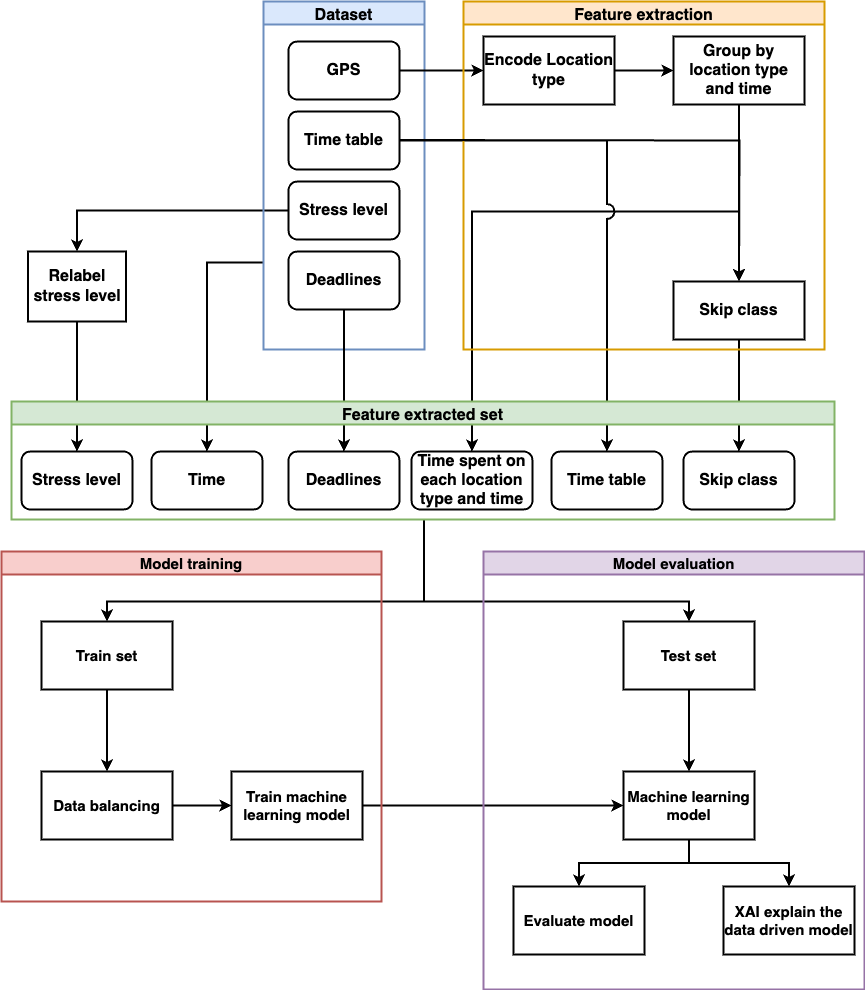

The diagram above was exported from draw.io. Its source (the exported page's mxGraphModel, read from the mxfile embedded in the PNG):
<mxGraphModel dx="1026" dy="743" grid="1" gridSize="10" guides="1" tooltips="1" connect="1" arrows="1" fold="1" page="1" pageScale="1" pageWidth="1654" pageHeight="1169" math="0" shadow="0">
  <root>
    <mxCell id="0" />
    <mxCell id="1" parent="0" />
    <mxCell id="gGTLovux0xz4cwZvEvHr-13" style="edgeStyle=orthogonalEdgeStyle;rounded=0;orthogonalLoop=1;jettySize=auto;html=1;exitX=0.5;exitY=1;exitDx=0;exitDy=0;entryX=0.5;entryY=0;entryDx=0;entryDy=0;strokeWidth=2;fontSize=15;jumpStyle=arc;jumpSize=13;" edge="1" parent="1" target="gGTLovux0xz4cwZvEvHr-12">
      <mxGeometry relative="1" as="geometry">
        <mxPoint x="432.5" y="538" as="sourcePoint" />
        <Array as="points">
          <mxPoint x="437" y="620" />
          <mxPoint x="132" y="620" />
        </Array>
      </mxGeometry>
    </mxCell>
    <mxCell id="gGTLovux0xz4cwZvEvHr-18" style="edgeStyle=orthogonalEdgeStyle;rounded=0;orthogonalLoop=1;jettySize=auto;html=1;exitX=0.5;exitY=1;exitDx=0;exitDy=0;entryX=0.5;entryY=0;entryDx=0;entryDy=0;strokeWidth=2;fontSize=15;jumpStyle=arc;jumpSize=13;" edge="1" parent="1" target="gGTLovux0xz4cwZvEvHr-17">
      <mxGeometry relative="1" as="geometry">
        <mxPoint x="432.5" y="538" as="sourcePoint" />
        <Array as="points">
          <mxPoint x="433" y="620" />
          <mxPoint x="698" y="620" />
        </Array>
      </mxGeometry>
    </mxCell>
    <mxCell id="gGTLovux0xz4cwZvEvHr-24" value="" style="edgeStyle=orthogonalEdgeStyle;rounded=0;orthogonalLoop=1;jettySize=auto;html=1;strokeWidth=2;fontSize=15;jumpStyle=arc;jumpSize=13;" edge="1" parent="1" source="gGTLovux0xz4cwZvEvHr-21" target="gGTLovux0xz4cwZvEvHr-23">
      <mxGeometry relative="1" as="geometry" />
    </mxCell>
    <mxCell id="gGTLovux0xz4cwZvEvHr-30" value="Model training" style="swimlane;fontSize=15;fontStyle=1;strokeWidth=2;fillColor=#f8cecc;strokeColor=#b85450;" vertex="1" parent="1">
      <mxGeometry x="10" y="570" width="380" height="350" as="geometry" />
    </mxCell>
    <mxCell id="gGTLovux0xz4cwZvEvHr-12" value="Train set" style="rounded=0;whiteSpace=wrap;html=1;fontSize=15;fontStyle=1;strokeWidth=2;" vertex="1" parent="gGTLovux0xz4cwZvEvHr-30">
      <mxGeometry x="40" y="70" width="131" height="68" as="geometry" />
    </mxCell>
    <mxCell id="gGTLovux0xz4cwZvEvHr-19" value="Data balancing" style="rounded=0;whiteSpace=wrap;html=1;fontSize=15;fontStyle=1;strokeWidth=2;" vertex="1" parent="gGTLovux0xz4cwZvEvHr-30">
      <mxGeometry x="40" y="220" width="131" height="68" as="geometry" />
    </mxCell>
    <mxCell id="gGTLovux0xz4cwZvEvHr-21" value="Train machine learning model" style="rounded=0;whiteSpace=wrap;html=1;fontSize=15;fontStyle=1;strokeWidth=2;" vertex="1" parent="gGTLovux0xz4cwZvEvHr-30">
      <mxGeometry x="230" y="220" width="131" height="68" as="geometry" />
    </mxCell>
    <mxCell id="gGTLovux0xz4cwZvEvHr-20" value="" style="edgeStyle=orthogonalEdgeStyle;rounded=0;orthogonalLoop=1;jettySize=auto;html=1;strokeWidth=2;fontSize=15;jumpStyle=arc;jumpSize=13;" edge="1" parent="gGTLovux0xz4cwZvEvHr-30" source="gGTLovux0xz4cwZvEvHr-12" target="gGTLovux0xz4cwZvEvHr-19">
      <mxGeometry relative="1" as="geometry" />
    </mxCell>
    <mxCell id="gGTLovux0xz4cwZvEvHr-22" value="" style="edgeStyle=orthogonalEdgeStyle;rounded=0;orthogonalLoop=1;jettySize=auto;html=1;strokeWidth=2;fontSize=15;jumpStyle=arc;jumpSize=13;" edge="1" parent="gGTLovux0xz4cwZvEvHr-30" source="gGTLovux0xz4cwZvEvHr-19" target="gGTLovux0xz4cwZvEvHr-21">
      <mxGeometry relative="1" as="geometry" />
    </mxCell>
    <mxCell id="gGTLovux0xz4cwZvEvHr-31" value="Model evaluation" style="swimlane;fontSize=15;fontStyle=1;strokeWidth=2;fillColor=#e1d5e7;strokeColor=#9673a6;" vertex="1" parent="1">
      <mxGeometry x="492" y="570" width="381" height="438" as="geometry" />
    </mxCell>
    <mxCell id="gGTLovux0xz4cwZvEvHr-26" value="Evaluate model" style="rounded=0;whiteSpace=wrap;html=1;fontSize=15;fontStyle=1;strokeWidth=2;" vertex="1" parent="gGTLovux0xz4cwZvEvHr-31">
      <mxGeometry x="30" y="335" width="131" height="68" as="geometry" />
    </mxCell>
    <mxCell id="gGTLovux0xz4cwZvEvHr-28" value="XAI explain the data driven model" style="rounded=0;whiteSpace=wrap;html=1;fontSize=15;fontStyle=1;strokeWidth=2;" vertex="1" parent="gGTLovux0xz4cwZvEvHr-31">
      <mxGeometry x="240" y="335" width="131" height="68" as="geometry" />
    </mxCell>
    <mxCell id="gGTLovux0xz4cwZvEvHr-23" value="Machine learning model" style="rounded=0;whiteSpace=wrap;html=1;fontSize=15;fontStyle=1;strokeWidth=2;" vertex="1" parent="gGTLovux0xz4cwZvEvHr-31">
      <mxGeometry x="140" y="220" width="131" height="68" as="geometry" />
    </mxCell>
    <mxCell id="gGTLovux0xz4cwZvEvHr-29" value="" style="edgeStyle=orthogonalEdgeStyle;rounded=0;orthogonalLoop=1;jettySize=auto;html=1;strokeWidth=2;fontSize=15;jumpStyle=arc;jumpSize=13;" edge="1" parent="gGTLovux0xz4cwZvEvHr-31" source="gGTLovux0xz4cwZvEvHr-23" target="gGTLovux0xz4cwZvEvHr-28">
      <mxGeometry relative="1" as="geometry" />
    </mxCell>
    <mxCell id="gGTLovux0xz4cwZvEvHr-32" style="edgeStyle=orthogonalEdgeStyle;rounded=0;orthogonalLoop=1;jettySize=auto;html=1;exitX=0.5;exitY=1;exitDx=0;exitDy=0;entryX=0.5;entryY=0;entryDx=0;entryDy=0;strokeWidth=2;fontSize=15;jumpStyle=arc;jumpSize=13;" edge="1" parent="gGTLovux0xz4cwZvEvHr-31" source="gGTLovux0xz4cwZvEvHr-23" target="gGTLovux0xz4cwZvEvHr-26">
      <mxGeometry relative="1" as="geometry" />
    </mxCell>
    <mxCell id="gGTLovux0xz4cwZvEvHr-17" value="Test set" style="rounded=0;whiteSpace=wrap;html=1;fontSize=15;fontStyle=1;strokeWidth=2;" vertex="1" parent="gGTLovux0xz4cwZvEvHr-31">
      <mxGeometry x="140" y="70" width="131" height="68" as="geometry" />
    </mxCell>
    <mxCell id="gGTLovux0xz4cwZvEvHr-25" value="" style="edgeStyle=orthogonalEdgeStyle;rounded=0;orthogonalLoop=1;jettySize=auto;html=1;strokeWidth=2;fontSize=15;jumpStyle=arc;jumpSize=13;" edge="1" parent="gGTLovux0xz4cwZvEvHr-31" source="gGTLovux0xz4cwZvEvHr-17" target="gGTLovux0xz4cwZvEvHr-23">
      <mxGeometry relative="1" as="geometry" />
    </mxCell>
    <mxCell id="0UydeOh8xTpTZk7SNwr4-29" style="edgeStyle=orthogonalEdgeStyle;rounded=0;orthogonalLoop=1;jettySize=auto;html=1;exitX=0.5;exitY=1;exitDx=0;exitDy=0;entryX=0.5;entryY=0;entryDx=0;entryDy=0;strokeWidth=2;fontSize=16;jumpStyle=arc;jumpSize=13;" edge="1" parent="1" source="0UydeOh8xTpTZk7SNwr4-56" target="0UydeOh8xTpTZk7SNwr4-52">
      <mxGeometry relative="1" as="geometry" />
    </mxCell>
    <mxCell id="0UydeOh8xTpTZk7SNwr4-30" style="edgeStyle=orthogonalEdgeStyle;rounded=0;orthogonalLoop=1;jettySize=auto;html=1;exitX=0;exitY=0.5;exitDx=0;exitDy=0;entryX=0.5;entryY=0;entryDx=0;entryDy=0;strokeWidth=2;fontSize=16;jumpStyle=arc;jumpSize=13;" edge="1" parent="1" source="0UydeOh8xTpTZk7SNwr4-37" target="0UydeOh8xTpTZk7SNwr4-56">
      <mxGeometry relative="1" as="geometry" />
    </mxCell>
    <mxCell id="0UydeOh8xTpTZk7SNwr4-31" style="edgeStyle=orthogonalEdgeStyle;rounded=0;orthogonalLoop=1;jettySize=auto;html=1;exitX=0.5;exitY=1;exitDx=0;exitDy=0;entryX=0.5;entryY=0;entryDx=0;entryDy=0;strokeWidth=2;fontSize=16;jumpStyle=arc;jumpSize=13;" edge="1" parent="1" source="0UydeOh8xTpTZk7SNwr4-41" target="0UydeOh8xTpTZk7SNwr4-49">
      <mxGeometry relative="1" as="geometry">
        <Array as="points">
          <mxPoint x="748" y="230" />
          <mxPoint x="481" y="230" />
        </Array>
      </mxGeometry>
    </mxCell>
    <mxCell id="0UydeOh8xTpTZk7SNwr4-32" style="edgeStyle=orthogonalEdgeStyle;rounded=0;orthogonalLoop=1;jettySize=auto;html=1;exitX=0;exitY=0.75;exitDx=0;exitDy=0;strokeWidth=2;entryX=0.5;entryY=0;entryDx=0;entryDy=0;" edge="1" parent="1" source="0UydeOh8xTpTZk7SNwr4-33" target="0UydeOh8xTpTZk7SNwr4-53">
      <mxGeometry relative="1" as="geometry">
        <mxPoint x="210" y="470" as="targetPoint" />
        <Array as="points">
          <mxPoint x="216" y="281" />
        </Array>
      </mxGeometry>
    </mxCell>
    <mxCell id="0UydeOh8xTpTZk7SNwr4-33" value="Dataset" style="swimlane;fontSize=16;fontStyle=1;strokeWidth=2;fillColor=#dae8fc;strokeColor=#6c8ebf;" vertex="1" parent="1">
      <mxGeometry x="272" y="20" width="161" height="348" as="geometry" />
    </mxCell>
    <mxCell id="0UydeOh8xTpTZk7SNwr4-34" value="GPS" style="rounded=1;whiteSpace=wrap;html=1;fontSize=16;fontStyle=1;strokeWidth=2;" vertex="1" parent="0UydeOh8xTpTZk7SNwr4-33">
      <mxGeometry x="25" y="40" width="111" height="58" as="geometry" />
    </mxCell>
    <mxCell id="0UydeOh8xTpTZk7SNwr4-35" value="Time table" style="rounded=1;whiteSpace=wrap;html=1;fontSize=16;fontStyle=1;strokeWidth=2;" vertex="1" parent="0UydeOh8xTpTZk7SNwr4-33">
      <mxGeometry x="25" y="110" width="111" height="58" as="geometry" />
    </mxCell>
    <mxCell id="0UydeOh8xTpTZk7SNwr4-36" value="Deadlines" style="rounded=1;whiteSpace=wrap;html=1;fontSize=16;fontStyle=1;strokeWidth=2;" vertex="1" parent="0UydeOh8xTpTZk7SNwr4-33">
      <mxGeometry x="25" y="250" width="111" height="58" as="geometry" />
    </mxCell>
    <mxCell id="0UydeOh8xTpTZk7SNwr4-37" value="Stress level" style="rounded=1;whiteSpace=wrap;html=1;fontSize=16;fontStyle=1;strokeWidth=2;" vertex="1" parent="0UydeOh8xTpTZk7SNwr4-33">
      <mxGeometry x="25" y="180" width="111" height="58" as="geometry" />
    </mxCell>
    <mxCell id="0UydeOh8xTpTZk7SNwr4-38" value="" style="edgeStyle=orthogonalEdgeStyle;rounded=0;orthogonalLoop=1;jettySize=auto;html=1;fontSize=16;fontStyle=1;strokeWidth=2;" edge="1" parent="1" source="0UydeOh8xTpTZk7SNwr4-39" target="0UydeOh8xTpTZk7SNwr4-41">
      <mxGeometry relative="1" as="geometry" />
    </mxCell>
    <mxCell id="0UydeOh8xTpTZk7SNwr4-39" value="Encode Location type" style="rounded=0;whiteSpace=wrap;html=1;fontSize=16;fontStyle=1;strokeWidth=2;" vertex="1" parent="1">
      <mxGeometry x="492" y="55" width="131" height="68" as="geometry" />
    </mxCell>
    <mxCell id="0UydeOh8xTpTZk7SNwr4-40" value="" style="edgeStyle=orthogonalEdgeStyle;rounded=0;orthogonalLoop=1;jettySize=auto;html=1;fontSize=16;fontStyle=1;strokeWidth=2;" edge="1" parent="1" source="0UydeOh8xTpTZk7SNwr4-41" target="0UydeOh8xTpTZk7SNwr4-42">
      <mxGeometry relative="1" as="geometry" />
    </mxCell>
    <mxCell id="0UydeOh8xTpTZk7SNwr4-41" value="Group by location type and time" style="rounded=0;whiteSpace=wrap;html=1;fontSize=16;fontStyle=1;strokeWidth=2;" vertex="1" parent="1">
      <mxGeometry x="682" y="55" width="131" height="68" as="geometry" />
    </mxCell>
    <mxCell id="0UydeOh8xTpTZk7SNwr4-42" value="Skip class" style="rounded=0;whiteSpace=wrap;html=1;fontSize=16;fontStyle=1;strokeWidth=2;" vertex="1" parent="1">
      <mxGeometry x="682" y="300" width="131" height="58" as="geometry" />
    </mxCell>
    <mxCell id="0UydeOh8xTpTZk7SNwr4-43" value="" style="edgeStyle=orthogonalEdgeStyle;rounded=0;orthogonalLoop=1;jettySize=auto;html=1;fontSize=16;fontStyle=1;strokeWidth=2;jumpStyle=arc;jumpSize=13;" edge="1" parent="1" source="0UydeOh8xTpTZk7SNwr4-34" target="0UydeOh8xTpTZk7SNwr4-39">
      <mxGeometry relative="1" as="geometry" />
    </mxCell>
    <mxCell id="0UydeOh8xTpTZk7SNwr4-44" style="edgeStyle=orthogonalEdgeStyle;rounded=0;orthogonalLoop=1;jettySize=auto;html=1;entryX=0.5;entryY=0;entryDx=0;entryDy=0;fontSize=16;fontStyle=0;strokeWidth=2;jumpStyle=arc;jumpSize=13;" edge="1" parent="1" source="0UydeOh8xTpTZk7SNwr4-35" target="0UydeOh8xTpTZk7SNwr4-50">
      <mxGeometry relative="1" as="geometry" />
    </mxCell>
    <mxCell id="0UydeOh8xTpTZk7SNwr4-45" style="edgeStyle=orthogonalEdgeStyle;rounded=0;orthogonalLoop=1;jettySize=auto;html=1;exitX=0.5;exitY=1;exitDx=0;exitDy=0;entryX=0.5;entryY=0;entryDx=0;entryDy=0;fontSize=16;fontStyle=0;strokeWidth=2;jumpStyle=arc;jumpSize=13;" edge="1" parent="1" source="0UydeOh8xTpTZk7SNwr4-36" target="0UydeOh8xTpTZk7SNwr4-48">
      <mxGeometry relative="1" as="geometry" />
    </mxCell>
    <mxCell id="0UydeOh8xTpTZk7SNwr4-46" style="edgeStyle=orthogonalEdgeStyle;rounded=0;orthogonalLoop=1;jettySize=auto;html=1;exitX=0.5;exitY=1;exitDx=0;exitDy=0;entryX=0.5;entryY=0;entryDx=0;entryDy=0;fontSize=16;fontStyle=0;strokeWidth=2;jumpStyle=arc;jumpSize=13;" edge="1" parent="1" source="0UydeOh8xTpTZk7SNwr4-42" target="0UydeOh8xTpTZk7SNwr4-51">
      <mxGeometry relative="1" as="geometry" />
    </mxCell>
    <mxCell id="0UydeOh8xTpTZk7SNwr4-47" value="Feature extracted set" style="swimlane;fontSize=16;fontStyle=1;strokeWidth=2;fillColor=#d5e8d4;strokeColor=#82b366;" vertex="1" parent="1">
      <mxGeometry x="20" y="420" width="823" height="118" as="geometry" />
    </mxCell>
    <mxCell id="0UydeOh8xTpTZk7SNwr4-48" value="Deadlines" style="rounded=1;whiteSpace=wrap;html=1;fontSize=16;fontStyle=1;strokeWidth=2;" vertex="1" parent="0UydeOh8xTpTZk7SNwr4-47">
      <mxGeometry x="277" y="50" width="111" height="58" as="geometry" />
    </mxCell>
    <mxCell id="0UydeOh8xTpTZk7SNwr4-49" value="Time spent on each location type and time" style="rounded=1;whiteSpace=wrap;html=1;fontSize=16;fontStyle=1;strokeWidth=2;" vertex="1" parent="0UydeOh8xTpTZk7SNwr4-47">
      <mxGeometry x="400" y="50" width="121" height="58" as="geometry" />
    </mxCell>
    <mxCell id="0UydeOh8xTpTZk7SNwr4-50" value="Time table" style="rounded=1;whiteSpace=wrap;html=1;fontSize=16;fontStyle=1;strokeWidth=2;" vertex="1" parent="0UydeOh8xTpTZk7SNwr4-47">
      <mxGeometry x="540" y="50" width="111" height="58" as="geometry" />
    </mxCell>
    <mxCell id="0UydeOh8xTpTZk7SNwr4-51" value="Skip class" style="rounded=1;whiteSpace=wrap;html=1;fontSize=16;fontStyle=1;strokeWidth=2;" vertex="1" parent="0UydeOh8xTpTZk7SNwr4-47">
      <mxGeometry x="672" y="50" width="111" height="58" as="geometry" />
    </mxCell>
    <mxCell id="0UydeOh8xTpTZk7SNwr4-52" value="Stress level" style="rounded=1;whiteSpace=wrap;html=1;fontSize=16;fontStyle=1;strokeWidth=2;" vertex="1" parent="0UydeOh8xTpTZk7SNwr4-47">
      <mxGeometry x="10" y="50" width="111" height="58" as="geometry" />
    </mxCell>
    <mxCell id="0UydeOh8xTpTZk7SNwr4-53" value="Time" style="rounded=1;whiteSpace=wrap;html=1;fontSize=16;fontStyle=1;strokeWidth=2;" vertex="1" parent="0UydeOh8xTpTZk7SNwr4-47">
      <mxGeometry x="140" y="50" width="111" height="58" as="geometry" />
    </mxCell>
    <mxCell id="0UydeOh8xTpTZk7SNwr4-54" value="Feature extraction" style="swimlane;fontSize=16;fontStyle=1;strokeWidth=2;fillColor=#ffe6cc;strokeColor=#d79b00;" vertex="1" parent="1">
      <mxGeometry x="472" y="20" width="361" height="348" as="geometry" />
    </mxCell>
    <mxCell id="0UydeOh8xTpTZk7SNwr4-55" style="edgeStyle=orthogonalEdgeStyle;rounded=0;orthogonalLoop=1;jettySize=auto;html=1;entryX=0.5;entryY=0;entryDx=0;entryDy=0;fontSize=16;fontStyle=1;strokeWidth=2;jumpStyle=none;jumpSize=13;" edge="1" parent="0UydeOh8xTpTZk7SNwr4-54">
      <mxGeometry relative="1" as="geometry">
        <mxPoint x="-64" y="138.5" as="sourcePoint" />
        <mxPoint x="275.5" y="279.5" as="targetPoint" />
      </mxGeometry>
    </mxCell>
    <mxCell id="0UydeOh8xTpTZk7SNwr4-56" value="Relabel stress level" style="rounded=0;whiteSpace=wrap;html=1;fontSize=16;fontStyle=1;strokeWidth=2;" vertex="1" parent="1">
      <mxGeometry x="36.5" y="270" width="98" height="70" as="geometry" />
    </mxCell>
  </root>
</mxGraphModel>